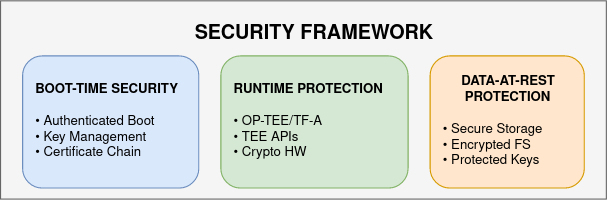

The diagram above was exported from draw.io. Its source (the exported page's mxGraphModel, read from the mxfile embedded in the PNG):
<mxGraphModel dx="1090" dy="620" grid="1" gridSize="10" guides="1" tooltips="1" connect="1" arrows="1" fold="1" page="0" pageScale="1" pageWidth="850" pageHeight="1100" math="0" shadow="0">
  <root>
    <mxCell id="0" />
    <mxCell id="1" parent="0" />
    <mxCell id="yIMr-KnpJRVrouo-Coc5-1" value="" style="rounded=0;whiteSpace=wrap;html=1;fillColor=#f5f5f5;strokeColor=#666666;fontColor=#333333;" vertex="1" parent="1">
      <mxGeometry x="130" y="140" width="550" height="180" as="geometry" />
    </mxCell>
    <mxCell id="yIMr-KnpJRVrouo-Coc5-2" value="&lt;font style=&quot;font-size: 18px;&quot;&gt;&lt;b&gt;SECURITY FRAMEWORK&lt;/b&gt;&lt;/font&gt;" style="text;html=1;strokeColor=none;fillColor=none;align=center;verticalAlign=middle;whiteSpace=wrap;rounded=0;" vertex="1" parent="1">
      <mxGeometry x="270" y="140" width="290" height="60" as="geometry" />
    </mxCell>
    <mxCell id="yIMr-KnpJRVrouo-Coc5-3" value="&lt;b&gt;BOOT-TIME SECURITY&lt;/b&gt;&lt;br&gt;&lt;br&gt;• Authenticated Boot&lt;br&gt;• Key Management&lt;br&gt;• Certificate Chain" style="rounded=1;whiteSpace=wrap;html=1;fillColor=#dae8fc;strokeColor=#6c8ebf;align=left;spacingLeft=10;" vertex="1" parent="1">
      <mxGeometry x="150" y="190" width="160" height="120" as="geometry" />
    </mxCell>
    <mxCell id="yIMr-KnpJRVrouo-Coc5-4" value="&lt;b&gt;RUNTIME PROTECTION&lt;/b&gt;&lt;br&gt;&lt;br&gt;• OP-TEE/TF-A&lt;br&gt;• TEE APIs&lt;br&gt;• Crypto HW" style="rounded=1;whiteSpace=wrap;html=1;fillColor=#d5e8d4;strokeColor=#82b366;align=left;spacingLeft=10;" vertex="1" parent="1">
      <mxGeometry x="330" y="190" width="170" height="120" as="geometry" />
    </mxCell>
    <mxCell id="yIMr-KnpJRVrouo-Coc5-5" value="&lt;b&gt;&amp;nbsp;&amp;nbsp;&amp;nbsp;&amp;nbsp; DATA-AT-REST&lt;br&gt;&amp;nbsp;&amp;nbsp;&amp;nbsp;&amp;nbsp;&amp;nbsp; PROTECTION&lt;/b&gt;&lt;br&gt;&lt;br&gt;• Secure Storage&lt;br&gt;• Encrypted FS&lt;br&gt;• Protected Keys" style="rounded=1;whiteSpace=wrap;html=1;fillColor=#ffe6cc;strokeColor=#d79b00;align=left;spacingLeft=10;" vertex="1" parent="1">
      <mxGeometry x="520" y="190" width="140" height="120" as="geometry" />
    </mxCell>
  </root>
</mxGraphModel>